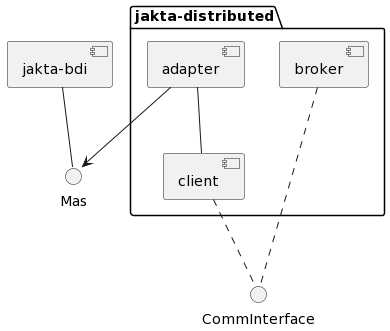

The diagram above was rendered by PlantUML. Its source (embedded in the PNG):
@startuml
component "jakta-bdi" as JB

package jakta-distributed as JDD {
    component "client" as CL
    component "broker" as BR
    component "adapter" as AD
}

interface "Mas" as MAS
interface "CommInterface" as CMI

AD -- CL
JB -- MAS
AD --> MAS

BR .. CMI
CL .. CMI
@enduml